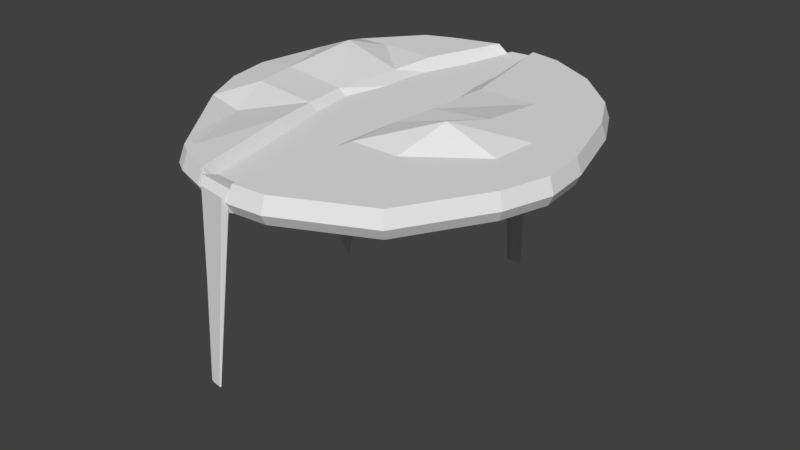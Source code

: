 # Source: Randy_Temp_Level.blend  (saved by Blender 2.79.0; exported with 4.5.12 LTS)
import bpy
from mathutils import Matrix  # noqa: F401  (used for matrix-valued properties, if any)

bpy.ops.wm.read_factory_settings(use_empty=True)
scene = bpy.context.scene
scene.name = 'Scene'

# ---- collections
col_collection_1 = bpy.data.collections.new('Collection 1'); scene.collection.children.link(col_collection_1)

# ---- materials (node trees are filled in below, after node groups)
mat_ground = bpy.data.materials.new('Ground')
mat_ground.alpha_threshold = 0.0
mat_ground.use_transparent_shadow = False
mat_ground.roughness = 0.5
mat_ground.line_color = (0.0, 0.0, 0.0, 1.0)
mat_water = bpy.data.materials.new('Water')
mat_water.alpha_threshold = 0.0
mat_water.use_transparent_shadow = False
mat_water.roughness = 0.5

# ---- material node trees

# ---- world
world_world = bpy.data.worlds.new('World'); scene.world = world_world
world_world.color = (0.05088, 0.05088, 0.05088)
world_world.use_sun_shadow = False
world_world.sun_shadow_jitter_overblur = 0.0
world_world.cycles.sampling_method = 'MANUAL'

# ---- meshes
me_cube = bpy.data.meshes.new('Cube')
me_cube.from_pydata([(6.22, 12.85, -1.0), (12.71, -1.0, -1.0), (-1.0, -1.0, -1.0), (-1.0, 15.13, -1.0), (6.433, 13.87, 1.0), (17.52, 6.195, 3.938), (-9.19, 11.92, 3.938), (-0.9849, 16.21, 1.0), (-1.0, 1.0, -1.0), (-13.81, -1.0, -1.0), (-8.383, 14.17, -1.0), (-0.9206, 13.86, 1.793), (-8.646, 15.23, 1.0), (15.94, -9.576, -1.0), (-1.0, -9.249, -16.29), (7.184, 10.79, 3.938), (-19.11, 9.572, -1.0), (-15.75, -14.21, -7.584), (12.35, 8.494, -1.0), (16.91, -24.25, -1.0), (-1.0, -24.25, -1.0), (-7.027, 12.28, -1.0), (0.2866, 11.84, -1.0), (-16.7, -24.25, -1.0), (-25.24, 8.65, 1.0), (16.22, 7.451, -1.0), (24.97, -1.0, -1.0), (16.71, 8.319, 1.0), (25.69, -0.3631, 1.0), (29.37, -9.576, -1.0), (30.22, -9.174, 1.0), (33.68, -24.25, -1.0), (34.65, -24.26, 1.0), (-31.98, -1.0, -1.0), (-23.33, 9.304, -1.0), (-32.81, -0.3631, 1.0), (-23.92, 10.22, 1.0), (-34.42, -9.576, -1.0), (-36.67, -24.25, -1.0), (-35.32, -9.174, 1.0), (-37.63, -24.26, 1.0), (23.23, -58.57, 1.0), (6.433, -66.32, 1.0), (6.22, -65.19, -1.0), (22.57, -57.65, -1.0), (-8.383, -64.07, -1.0), (-17.15, -60.29, -1.0), (-1.0, -65.98, -1.0), (-0.9849, -66.64, 1.0), (-8.646, -65.16, 1.0), (-17.58, -61.28, 1.0), (-31.34, -42.77, 1.0), (-30.55, -42.27, -1.0), (-13.38, -42.27, -1.0), (-24.61, 7.773, -1.0), (31.7, -42.27, -1.0), (12.15, -42.27, -1.0), (-1.0, -42.27, -9.555), (18.04, 7.029, 1.0), (17.52, 6.195, -1.0), (32.61, -42.77, 1.0), (-35.01, -33.18, -1.0), (-9.19, 11.92, -1.0), (14.76, -33.18, -4.248), (-1.0, 12.73, -1.0), (35.45, -33.43, 1.0), (-35.93, -33.43, 1.0), (-15.44, -33.18, -1.0), (34.46, -33.18, -1.0), (-1.0, -33.18, -1.0), (7.184, 10.79, -1.0), (-0.1599, 14.08, -1.0), (2.845, -1.0, -1.0), (-0.05322, 15.13, 1.0), (-15.82, -59.35, 3.938), (4.34, -9.576, -5.647), (15.39, -58.9, 3.938), (4.786, -24.25, -1.0), (-6.945, -61.95, 1.277), (-0.1599, -65.61, -1.0), (-0.05323, -66.75, 1.0), (2.586, -42.27, -1.0), (0.2013, -62.54, 3.938), (23.77, -55.63, 3.938), (3.793, -33.18, -8.884), (7.0, -62.18, 3.938), (-9.571, -1.0, -1.0), (-6.721, 15.67, 1.0), (-6.583, 14.6, -1.0), (-9.04, -61.2, 3.938), (-10.64, -9.576, -1.0), (-1.0, -62.86, 1.277), (-11.16, -24.25, -2.804), (-6.721, -65.56, 1.0), (-6.583, -64.93, -1.0), (-18.92, -57.92, 3.938), (-9.334, -42.27, -1.0), (-10.47, -29.49, -27.01), (-15.82, -59.35, -1.0), (15.39, -58.9, -1.0), (25.3, -24.25, -1.0), (-6.945, -61.95, -1.0), (0.2013, -62.54, -1.0), (22.66, -9.576, -1.0), (11.57, 11.09, 1.0), (18.84, -1.0, -1.0), (11.22, 10.15, -1.0), (14.83, -62.44, 1.0), (14.4, -61.42, -1.0), (24.47, -56.49, 1.0), (21.92, -42.27, -1.0), (24.61, -33.18, -1.0), (7.0, -62.18, -1.0), (-27.51, -9.576, -1.0), (-29.19, -24.25, -1.0), (-18.92, -57.92, -1.0), (-1.0, -62.86, -2.125), (23.77, -55.63, -1.0), (-18.04, 11.42, -1.0), (-18.49, 12.39, 1.0), (-25.29, -1.0, -1.0), (-14.54, -61.93, -1.0), (-14.9, -62.97, 1.0), (-24.29, -42.27, -1.0), (-9.04, -61.2, -1.0), (-19.39, -58.85, 1.0), (-27.71, -33.18, -1.0), (25.3, -24.25, 3.938), (16.91, -24.25, 5.88), (6.22, 12.85, 3.938), (12.71, -1.0, 3.938), (-0.1599, 14.08, 3.938), (-1.0, 15.13, 2.265), (2.119, 2.769, 3.938), (-1.0, -1.0, 1.277), (-13.81, -1.0, 3.938), (-8.383, 14.17, 3.938), (-9.571, -1.0, 1.277), (-6.583, 14.6, 2.265), (4.34, -9.576, 3.938), (-1.0, -9.576, 1.277), (-10.64, -9.576, 1.277), (-15.75, -9.576, 3.23), (15.94, -9.576, 3.938), (-30.55, -42.27, 3.938), (-17.15, -60.29, 3.938), (4.786, -24.25, 4.656), (1.22, -24.25, 0.6858), (-13.54, -24.25, 0.6858), (-16.7, -24.25, 3.401), (16.22, 7.451, 3.938), (24.97, -1.0, 3.938), (29.37, -9.576, 3.938), (33.68, -24.25, 3.938), (22.66, -9.576, 3.938), (18.84, -1.0, 3.938), (11.22, 10.15, 3.938), (-31.98, -1.0, 3.938), (-23.33, 9.304, 3.938), (-34.42, -9.576, 3.938), (-36.67, -24.25, 3.938), (-25.29, -1.0, 3.938), (-27.51, -9.576, 6.635), (-29.19, -24.25, 4.656), (-18.04, 11.42, 3.938), (14.4, -61.42, 3.938), (6.22, -65.19, 3.938), (-0.1599, -65.61, 3.938), (-1.0, -65.98, 2.265), (-6.583, -64.93, 2.265), (-8.383, -64.07, 3.938), (-14.54, -61.93, 3.938), (-15.44, -33.18, 3.57), (-2.304, -42.27, 1.277), (14.76, -33.18, 7.689), (34.46, -33.18, 3.938), (-35.01, -33.18, 3.938), (-13.38, -42.27, 3.938), (1.22, -33.18, 0.6858), (12.15, -42.27, 3.938), (22.57, -57.65, 3.938), (31.7, -42.27, 3.938), (21.92, -42.27, 3.938), (-10.64, -42.27, 1.277), (2.586, -42.27, 3.938), (-24.29, -42.27, 2.511), (-27.71, -33.18, 4.656), (3.793, -33.18, 4.656), (-12.53, -33.18, 0.6858), (24.61, -33.18, 3.938), (-24.61, 7.773, 3.938), (0.2866, 11.84, 3.938), (-6.546, 13.38, 1.793), (12.35, 8.494, 3.938), (-19.11, 9.572, 3.938), (-2.333, 17.19, -45.54), (-0.7047, 12.71, 2.118), (-0.9849, -67.12, 1.841), (-8.201, -61.95, 2.118), (-5.297, 16.91, -45.54), (2.397, -62.86, 2.118), (-6.721, -66.04, 1.841), (-1.001, 16.13, 2.342), (2.397, -1.0, 2.118), (-12.88, -1.0, 2.118), (-6.225, 15.62, 2.342), (2.397, -9.576, 2.118), (-14.79, -9.576, 2.118), (2.397, -24.25, 2.118), (-15.72, -24.25, 2.118), (-0.4111, -65.98, 3.106), (-7.711, -64.93, 3.106), (0.07242, -42.27, 2.118), (2.397, -33.18, 2.118), (-14.78, -42.27, 2.118), (-14.48, -33.18, 2.118), (-7.867, 12.3, 2.118), (-2.25, 16.61, -45.56), (-5.214, 16.32, -45.56), (-0.9987, 16.58, 1.243), (-6.288, 16.06, 1.243), (-0.9085, 14.19, 0.7595), (-6.548, 13.7, 0.7595), (-3.469, -68.6, -32.4), (-5.339, -68.25, -32.4), (-3.227, -68.46, -32.31), (-5.829, -68.11, -32.31)], [(3, 8)], [(22, 72, 2, 64), (96, 57, 116, 101), (100, 103, 29, 31), (101, 116, 47, 94), (72, 1, 13, 75), (73, 71, 3, 7), (110, 55, 117, 99), (123, 53, 124, 98), (87, 88, 10, 12), (21, 86, 9, 62), (75, 13, 19, 77), (113, 114, 38, 37), (81, 56, 112, 102), (55, 60, 109, 117), (51, 52, 115, 125), (86, 2, 14, 90), (99, 117, 44, 108), (57, 81, 102, 116), (51, 125, 95, 144), (53, 96, 101, 124), (98, 124, 45, 121), (90, 14, 20, 92), (59, 58, 28, 26), (26, 28, 30, 29), (29, 30, 32, 31), (56, 110, 99, 112), (103, 105, 26, 29), (106, 104, 27, 25), (41, 109, 83, 180), (18, 106, 25, 59), (35, 33, 37, 39), (54, 24, 36, 34), (39, 37, 38, 40), (119, 118, 34, 36), (16, 120, 33, 54), (52, 123, 98, 115), (120, 113, 37, 33), (185, 144, 95, 74), (121, 122, 50, 46), (79, 80, 48, 47), (94, 93, 49, 45), (107, 108, 44, 41), (184, 173, 91, 82), (102, 112, 43, 79), (183, 177, 89, 78), (182, 179, 85, 76), (117, 109, 41, 44), (125, 115, 46, 50), (66, 61, 52, 51), (68, 65, 60, 55), (179, 184, 82, 85), (173, 183, 78, 91), (84, 63, 56, 81), (181, 182, 76, 83), (126, 67, 53, 123), (177, 185, 74, 89), (111, 68, 55, 110), (97, 69, 57, 96), (92, 20, 69, 97), (100, 31, 68, 111), (30, 28, 151, 152), (114, 23, 67, 126), (24, 35, 157, 190), (77, 19, 63, 84), (27, 104, 156, 150), (42, 107, 165, 166), (31, 32, 65, 68), (40, 38, 61, 66), (20, 77, 84, 69), (73, 7, 132, 131), (58, 27, 150, 5), (69, 84, 81, 57), (116, 102, 79, 47), (50, 122, 171, 145), (43, 42, 80, 79), (12, 119, 164, 136), (125, 50, 145, 95), (14, 75, 77, 20), (4, 0, 71, 73), (2, 72, 75, 14), (7, 87, 138, 132), (70, 1, 72, 22), (87, 12, 136, 138), (23, 92, 97, 67), (67, 97, 96, 53), (4, 73, 131, 129), (49, 93, 169, 170), (47, 48, 93, 94), (17, 90, 92, 23), (104, 4, 129, 156), (9, 86, 90, 17), (66, 51, 144, 176), (64, 2, 86, 21), (7, 3, 88, 87), (39, 40, 160, 159), (124, 101, 94, 45), (48, 80, 167, 168), (19, 100, 111, 63), (63, 111, 110, 56), (65, 32, 153, 175), (122, 49, 170, 171), (42, 43, 108, 107), (70, 0, 106, 18), (40, 66, 176, 160), (0, 4, 104, 106), (13, 1, 105, 103), (35, 39, 159, 157), (112, 99, 108, 43), (32, 30, 152, 153), (19, 13, 103, 100), (38, 114, 126, 61), (60, 65, 175, 181), (107, 41, 180, 165), (61, 126, 123, 52), (45, 49, 122, 121), (119, 36, 158, 164), (9, 17, 113, 120), (109, 60, 181, 83), (62, 9, 120, 16), (12, 10, 118, 119), (115, 98, 121, 46), (93, 48, 168, 169), (17, 23, 114, 113), (80, 42, 166, 167), (191, 11, 134, 133), (162, 161, 157, 159), (192, 138, 136, 6), (133, 134, 140, 139), (137, 135, 142, 141), (155, 154, 152, 151), (74, 95, 145, 171), (141, 142, 149, 148), (139, 140, 147, 146), (193, 155, 151, 5), (154, 127, 153, 152), (163, 162, 159, 160), (194, 164, 158, 190), (82, 91, 168, 167), (78, 89, 170, 169), (76, 85, 166, 165), (189, 174, 179, 182), (188, 172, 177, 183), (187, 178, 173, 184), (186, 176, 144, 185), (163, 160, 176, 186), (146, 147, 178, 187), (148, 149, 172, 188), (127, 128, 174, 189), (128, 146, 187, 174), (174, 187, 184, 179), (85, 82, 167, 166), (143, 139, 146, 128), (130, 133, 139, 143), (15, 191, 133, 130), (147, 148, 188, 178), (178, 188, 183, 173), (91, 78, 169, 168), (140, 141, 148, 147), (134, 137, 141, 140), (11, 132, 138, 192), (153, 127, 189, 175), (175, 189, 182, 181), (83, 76, 165, 180), (143, 128, 127, 154), (15, 130, 155, 193), (130, 143, 154, 155), (149, 163, 186, 172), (172, 186, 185, 177), (6, 136, 164, 194), (149, 142, 162, 163), (89, 74, 171, 170), (142, 135, 161, 162), (135, 6, 194, 161), (129, 15, 193, 156), (134, 11, 192, 137), (129, 131, 191, 15), (161, 194, 190, 157), (156, 193, 5, 150), (137, 192, 6, 135), (131, 132, 11, 191), (10, 62, 16, 118), (1, 70, 18, 105), (3, 64, 21, 88), (0, 70, 22, 71), (28, 58, 5, 151), (36, 24, 190, 158), (118, 16, 54, 34), (33, 35, 24, 54), (105, 18, 59, 26), (25, 27, 58, 59), (88, 21, 62, 10), (71, 22, 64, 3), (212, 214, 198, 200), (219, 220, 205, 202), (201, 197, 210, 211), (208, 209, 215, 213), (213, 215, 214, 212), (200, 198, 211, 210), (206, 207, 209, 208), (203, 204, 207, 206), (196, 202, 205, 216), (203, 196, 216, 204), (220, 199, 218, 222), (219, 202, 11, 221), (195, 219, 221, 217), (205, 220, 222, 192), (195, 199, 220, 219), (197, 201, 224, 223), (224, 201, 211, 226), (197, 223, 225, 210)])
me_cube.polygons.foreach_set('material_index', [0, 0, 0, 0, 0, 0, 0, 0, 0, 0, 0, 0, 0, 0, 0, 0, 0, 0, 0, 0, 0, 0, 0, 0, 0, 0, 0, 0, 0, 0, 0, 0, 0, 0, 0, 0, 0, 0, 0, 0, 0, 0, 0, 0, 0, 0, 0, 0, 0, 0, 0, 0, 0, 0, 0, 0, 0, 0, 0, 0, 0, 0, 0, 0, 0, 0, 0, 0, 0, 0, 0, 0, 0, 0, 0, 0, 0, 0, 0, 0, 0, 0, 0, 0, 0, 0, 0, 0, 0, 0, 0, 0, 0, 0, 0, 0, 0, 0, 0, 0, 0, 0, 0, 0, 0, 0, 0, 0, 0, 0, 0, 0, 0, 0, 0, 0, 0, 0, 0, 0, 0, 0, 0, 0, 0, 0, 0, 0, 0, 0, 0, 0, 0, 0, 0, 0, 0, 0, 0, 0, 0, 0, 0, 0, 0, 0, 0, 0, 0, 0, 0, 0, 0, 0, 0, 0, 0, 0, 0, 0, 0, 0, 0, 0, 0, 0, 0, 0, 0, 0, 0, 0, 0, 0, 0, 0, 0, 0, 0, 0, 0, 0, 0, 0, 0, 0, 0, 0, 0, 0, 0, 0, 1, 1, 1, 1, 1, 1, 1, 1, 1, 1, 1, 0, 1, 0, 1, 1, 1, 1])
me_cube.materials.append(mat_ground)
me_cube.materials.append(mat_water)
me_cube.use_remesh_preserve_volume = False
me_cube.use_remesh_preserve_attributes = False
me_cube.use_mirror_vertex_groups = False
me_cube.update()

# ---- objects
ob_cube = bpy.data.objects.new('Cube', me_cube)

# ---- transforms, parenting, visibility, modifiers, constraints
ob_cube.location = (0.0, 0.0, 0.0)
ob_cube.lock_rotations_4d = False
ob_cube.empty_display_type = 'ARROWS'
ob_cube.lineart.crease_threshold = 0.0

# ---- collection membership
col_collection_1.objects.link(ob_cube)

# ---- scene / render settings (as saved in the file)
scene.frame_start = 1; scene.frame_end = 250; scene.frame_set(1)
scene.render.engine = 'BLENDER_EEVEE_NEXT'
scene.render.resolution_percentage = 50
scene.render.dither_intensity = 0.0
scene.cycles.use_denoising = False
scene.cycles.samples = 128
scene.cycles.sampling_pattern = 'TABULATED_SOBOL'
scene.cycles.use_adaptive_sampling = False
scene.cycles.use_light_tree = False
scene.cycles.blur_glossy = 0.0
scene.cycles.sample_clamp_indirect = 0.0
scene.view_settings.view_transform = 'Standard'
bpy.context.view_layer.update()

# ---- added for rendering (the .blend has no active camera and no usable light): camera, sun
cam_auto = bpy.data.cameras.new('AutoCamera')
cam_auto.lens = 50.0
cam_auto.sensor_width = 36.0
cam_auto.clip_end = 2023.97
ob_auto_camera = bpy.data.objects.new('AutoCamera', cam_auto)
scene.collection.objects.link(ob_auto_camera)
ob_auto_camera.location = (114.238, -164.096, 73.3281)
ob_auto_camera.rotation_euler = (1.09748, -7.21219e-08, 0.694738)
scene.camera = ob_auto_camera
light_auto_sun = bpy.data.lights.new('AutoSun', 'SUN')
light_auto_sun.energy = 3.0
light_auto_sun.angle = 0.0523599
ob_auto_sun = bpy.data.objects.new('AutoSun', light_auto_sun)
scene.collection.objects.link(ob_auto_sun)
ob_auto_sun.rotation_euler = (0.872665, 0.174533, 0.523599)
bpy.context.view_layer.update()
